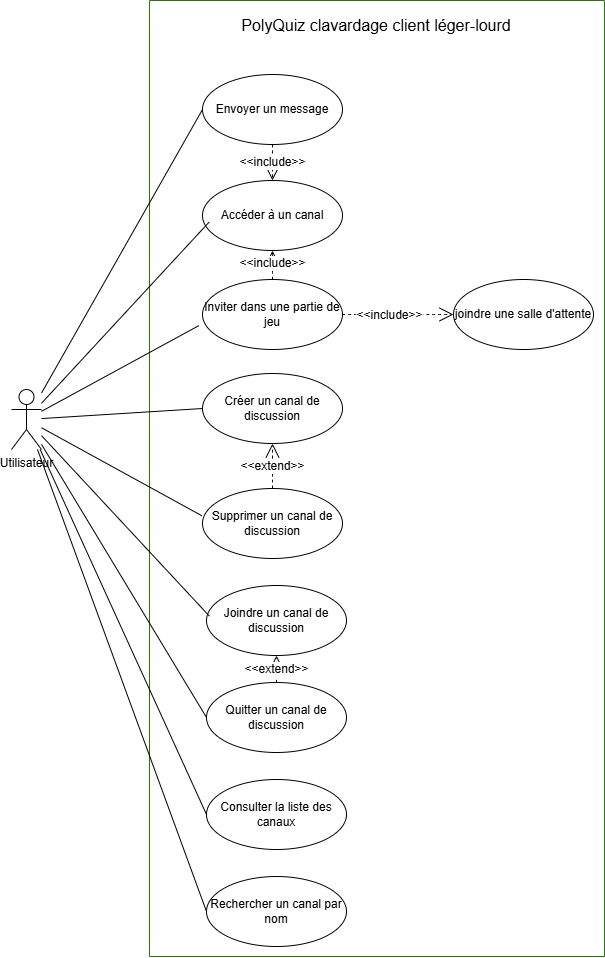

The diagram above was exported from draw.io. Its source (the exported page's mxGraphModel, read from the mxfile embedded in the PNG):
<mxGraphModel dx="2164" dy="2004" grid="0" gridSize="10" guides="1" tooltips="1" connect="1" arrows="1" fold="1" page="0" pageScale="1" pageWidth="827" pageHeight="1169" math="0" shadow="0">
  <root>
    <mxCell id="0" />
    <mxCell id="1" parent="0" />
    <mxCell id="U3_DOA0L90nCBtN4ofdK-2" value="" style="swimlane;startSize=0;fillColor=#60a917;strokeColor=#2D7600;fillStyle=solid;fontColor=#ffffff;rotation=0;" vertex="1" parent="1">
      <mxGeometry x="-212" y="-416" width="455" height="956" as="geometry" />
    </mxCell>
    <mxCell id="U3_DOA0L90nCBtN4ofdK-3" value="PolyQuiz clavardage client léger-lourd" style="text;strokeColor=none;fillColor=none;html=1;align=center;verticalAlign=middle;whiteSpace=wrap;rounded=0;fontSize=16;" vertex="1" parent="U3_DOA0L90nCBtN4ofdK-2">
      <mxGeometry x="84.5" y="10" width="286" height="30" as="geometry" />
    </mxCell>
    <mxCell id="U3_DOA0L90nCBtN4ofdK-42" value="Envoyer un message" style="ellipse;whiteSpace=wrap;html=1;" vertex="1" parent="U3_DOA0L90nCBtN4ofdK-2">
      <mxGeometry x="53" y="74" width="140" height="70" as="geometry" />
    </mxCell>
    <mxCell id="U3_DOA0L90nCBtN4ofdK-43" value="Inviter dans une partie de jeu" style="ellipse;whiteSpace=wrap;html=1;" vertex="1" parent="U3_DOA0L90nCBtN4ofdK-2">
      <mxGeometry x="53" y="279" width="140" height="70" as="geometry" />
    </mxCell>
    <mxCell id="U3_DOA0L90nCBtN4ofdK-44" value="Quitter un canal de discussion" style="ellipse;whiteSpace=wrap;html=1;" vertex="1" parent="U3_DOA0L90nCBtN4ofdK-2">
      <mxGeometry x="57" y="682" width="140" height="70" as="geometry" />
    </mxCell>
    <mxCell id="U3_DOA0L90nCBtN4ofdK-45" value="Accéder à un canal" style="ellipse;whiteSpace=wrap;html=1;" vertex="1" parent="U3_DOA0L90nCBtN4ofdK-2">
      <mxGeometry x="53" y="180" width="140" height="70" as="geometry" />
    </mxCell>
    <mxCell id="U3_DOA0L90nCBtN4ofdK-47" value="Rechercher un canal par nom" style="ellipse;whiteSpace=wrap;html=1;" vertex="1" parent="U3_DOA0L90nCBtN4ofdK-2">
      <mxGeometry x="57" y="876" width="140" height="70" as="geometry" />
    </mxCell>
    <mxCell id="U3_DOA0L90nCBtN4ofdK-48" value="&amp;lt;&amp;lt;include&amp;gt;&amp;gt;" style="endArrow=open;endSize=12;dashed=1;html=1;rounded=0;fontSize=12;curved=1;entryX=0.5;entryY=0;entryDx=0;entryDy=0;" edge="1" parent="U3_DOA0L90nCBtN4ofdK-2" source="U3_DOA0L90nCBtN4ofdK-42" target="U3_DOA0L90nCBtN4ofdK-45">
      <mxGeometry width="160" relative="1" as="geometry">
        <mxPoint x="123" y="179" as="sourcePoint" />
        <mxPoint x="317" y="368" as="targetPoint" />
      </mxGeometry>
    </mxCell>
    <mxCell id="U3_DOA0L90nCBtN4ofdK-51" value="Joindre un canal de discussion" style="ellipse;whiteSpace=wrap;html=1;" vertex="1" parent="U3_DOA0L90nCBtN4ofdK-2">
      <mxGeometry x="57" y="585" width="140" height="70" as="geometry" />
    </mxCell>
    <mxCell id="U3_DOA0L90nCBtN4ofdK-52" value="Supprimer un canal de discussion" style="ellipse;whiteSpace=wrap;html=1;" vertex="1" parent="U3_DOA0L90nCBtN4ofdK-2">
      <mxGeometry x="53" y="488" width="140" height="70" as="geometry" />
    </mxCell>
    <mxCell id="U3_DOA0L90nCBtN4ofdK-53" value="Créer un canal de discussion" style="ellipse;whiteSpace=wrap;html=1;" vertex="1" parent="U3_DOA0L90nCBtN4ofdK-2">
      <mxGeometry x="53" y="373" width="140" height="70" as="geometry" />
    </mxCell>
    <mxCell id="U3_DOA0L90nCBtN4ofdK-56" value="Consulter la liste des canaux" style="ellipse;whiteSpace=wrap;html=1;" vertex="1" parent="U3_DOA0L90nCBtN4ofdK-2">
      <mxGeometry x="57" y="779" width="140" height="70" as="geometry" />
    </mxCell>
    <mxCell id="U3_DOA0L90nCBtN4ofdK-57" value="&amp;lt;&amp;lt;include&amp;gt;&amp;gt;" style="endArrow=open;endSize=12;dashed=1;html=1;rounded=0;fontSize=12;curved=1;entryX=0.5;entryY=1;entryDx=0;entryDy=0;exitX=0.5;exitY=0;exitDx=0;exitDy=0;" edge="1" parent="U3_DOA0L90nCBtN4ofdK-2" source="U3_DOA0L90nCBtN4ofdK-43" target="U3_DOA0L90nCBtN4ofdK-45">
      <mxGeometry width="160" relative="1" as="geometry">
        <mxPoint x="119" y="271" as="sourcePoint" />
        <mxPoint x="279" y="271" as="targetPoint" />
      </mxGeometry>
    </mxCell>
    <mxCell id="U3_DOA0L90nCBtN4ofdK-58" value="joindre une salle d'attente" style="ellipse;whiteSpace=wrap;html=1;" vertex="1" parent="U3_DOA0L90nCBtN4ofdK-2">
      <mxGeometry x="304" y="279" width="140" height="70" as="geometry" />
    </mxCell>
    <mxCell id="U3_DOA0L90nCBtN4ofdK-59" value="&amp;lt;&amp;lt;include&amp;gt;&amp;gt;" style="endArrow=open;endSize=12;dashed=1;html=1;rounded=0;fontSize=12;curved=1;entryX=0;entryY=0.5;entryDx=0;entryDy=0;exitX=1;exitY=0.5;exitDx=0;exitDy=0;" edge="1" parent="U3_DOA0L90nCBtN4ofdK-2" source="U3_DOA0L90nCBtN4ofdK-43" target="U3_DOA0L90nCBtN4ofdK-58">
      <mxGeometry x="-0.1724" y="-1" width="160" relative="1" as="geometry">
        <mxPoint x="236" y="308" as="sourcePoint" />
        <mxPoint x="236" y="279" as="targetPoint" />
        <mxPoint as="offset" />
      </mxGeometry>
    </mxCell>
    <mxCell id="U3_DOA0L90nCBtN4ofdK-60" value="&amp;lt;&amp;lt;extend&amp;gt;&amp;gt;" style="endArrow=open;endSize=12;dashed=1;html=1;rounded=0;fontSize=12;curved=1;entryX=0.5;entryY=1;entryDx=0;entryDy=0;exitX=0.5;exitY=0;exitDx=0;exitDy=0;" edge="1" parent="U3_DOA0L90nCBtN4ofdK-2" source="U3_DOA0L90nCBtN4ofdK-52" target="U3_DOA0L90nCBtN4ofdK-53">
      <mxGeometry width="160" relative="1" as="geometry">
        <mxPoint x="115" y="468" as="sourcePoint" />
        <mxPoint x="275" y="468" as="targetPoint" />
      </mxGeometry>
    </mxCell>
    <mxCell id="U3_DOA0L90nCBtN4ofdK-63" value="&amp;lt;&amp;lt;extend&amp;gt;&amp;gt;" style="endArrow=open;endSize=12;dashed=1;html=1;rounded=0;fontSize=12;curved=1;entryX=0.5;entryY=1;entryDx=0;entryDy=0;exitX=0.5;exitY=0;exitDx=0;exitDy=0;" edge="1" parent="U3_DOA0L90nCBtN4ofdK-2" source="U3_DOA0L90nCBtN4ofdK-44" target="U3_DOA0L90nCBtN4ofdK-51">
      <mxGeometry width="160" relative="1" as="geometry">
        <mxPoint x="125" y="679" as="sourcePoint" />
        <mxPoint x="285" y="679" as="targetPoint" />
      </mxGeometry>
    </mxCell>
    <mxCell id="U3_DOA0L90nCBtN4ofdK-5" value="Utilisateur" style="shape=umlActor;verticalLabelPosition=bottom;verticalAlign=top;html=1;outlineConnect=0;" vertex="1" parent="1">
      <mxGeometry x="-350" y="-27" width="30" height="60" as="geometry" />
    </mxCell>
    <mxCell id="U3_DOA0L90nCBtN4ofdK-66" value="" style="endArrow=none;html=1;rounded=0;fontSize=12;startSize=8;endSize=8;curved=1;entryX=0;entryY=0.5;entryDx=0;entryDy=0;" edge="1" parent="1" source="U3_DOA0L90nCBtN4ofdK-5" target="U3_DOA0L90nCBtN4ofdK-42">
      <mxGeometry width="50" height="50" relative="1" as="geometry">
        <mxPoint x="-310" y="-28" as="sourcePoint" />
        <mxPoint x="-103" y="-92" as="targetPoint" />
      </mxGeometry>
    </mxCell>
    <mxCell id="U3_DOA0L90nCBtN4ofdK-67" value="" style="endArrow=none;html=1;rounded=0;fontSize=12;startSize=8;endSize=8;curved=1;entryX=0.048;entryY=0.593;entryDx=0;entryDy=0;entryPerimeter=0;" edge="1" parent="1" source="U3_DOA0L90nCBtN4ofdK-5" target="U3_DOA0L90nCBtN4ofdK-45">
      <mxGeometry width="50" height="50" relative="1" as="geometry">
        <mxPoint x="-301" y="-22" as="sourcePoint" />
        <mxPoint x="-290" y="-10" as="targetPoint" />
      </mxGeometry>
    </mxCell>
    <mxCell id="U3_DOA0L90nCBtN4ofdK-68" value="" style="endArrow=none;html=1;rounded=0;fontSize=12;startSize=8;endSize=8;curved=1;entryX=-0.026;entryY=0.659;entryDx=0;entryDy=0;entryPerimeter=0;" edge="1" parent="1" source="U3_DOA0L90nCBtN4ofdK-5" target="U3_DOA0L90nCBtN4ofdK-43">
      <mxGeometry width="50" height="50" relative="1" as="geometry">
        <mxPoint x="-293" y="-15" as="sourcePoint" />
        <mxPoint x="-291" y="-7" as="targetPoint" />
      </mxGeometry>
    </mxCell>
    <mxCell id="U3_DOA0L90nCBtN4ofdK-69" value="" style="endArrow=none;html=1;rounded=0;fontSize=12;startSize=8;endSize=8;curved=1;entryX=0;entryY=0.5;entryDx=0;entryDy=0;" edge="1" parent="1" source="U3_DOA0L90nCBtN4ofdK-5" target="U3_DOA0L90nCBtN4ofdK-53">
      <mxGeometry width="50" height="50" relative="1" as="geometry">
        <mxPoint x="-292" y="1" as="sourcePoint" />
        <mxPoint x="-249" y="3" as="targetPoint" />
      </mxGeometry>
    </mxCell>
    <mxCell id="U3_DOA0L90nCBtN4ofdK-70" value="" style="endArrow=none;html=1;rounded=0;fontSize=12;startSize=8;endSize=8;curved=1;entryX=-0.005;entryY=0.389;entryDx=0;entryDy=0;entryPerimeter=0;" edge="1" parent="1" source="U3_DOA0L90nCBtN4ofdK-5" target="U3_DOA0L90nCBtN4ofdK-52">
      <mxGeometry width="50" height="50" relative="1" as="geometry">
        <mxPoint x="-257" y="85" as="sourcePoint" />
        <mxPoint x="-207" y="35" as="targetPoint" />
      </mxGeometry>
    </mxCell>
    <mxCell id="U3_DOA0L90nCBtN4ofdK-71" value="" style="endArrow=none;html=1;rounded=0;fontSize=12;startSize=8;endSize=8;curved=1;entryX=0.021;entryY=0.438;entryDx=0;entryDy=0;entryPerimeter=0;" edge="1" parent="1" source="U3_DOA0L90nCBtN4ofdK-5" target="U3_DOA0L90nCBtN4ofdK-51">
      <mxGeometry width="50" height="50" relative="1" as="geometry">
        <mxPoint x="-173" y="176" as="sourcePoint" />
        <mxPoint x="-123" y="126" as="targetPoint" />
      </mxGeometry>
    </mxCell>
    <mxCell id="U3_DOA0L90nCBtN4ofdK-72" value="" style="endArrow=none;html=1;rounded=0;fontSize=12;startSize=8;endSize=8;curved=1;entryX=0;entryY=0.5;entryDx=0;entryDy=0;" edge="1" parent="1" source="U3_DOA0L90nCBtN4ofdK-5" target="U3_DOA0L90nCBtN4ofdK-44">
      <mxGeometry width="50" height="50" relative="1" as="geometry">
        <mxPoint x="-331" y="263" as="sourcePoint" />
        <mxPoint x="-281" y="213" as="targetPoint" />
      </mxGeometry>
    </mxCell>
    <mxCell id="U3_DOA0L90nCBtN4ofdK-73" value="" style="endArrow=none;html=1;rounded=0;fontSize=12;startSize=8;endSize=8;curved=1;entryX=0;entryY=0.5;entryDx=0;entryDy=0;" edge="1" parent="1" source="U3_DOA0L90nCBtN4ofdK-5" target="U3_DOA0L90nCBtN4ofdK-56">
      <mxGeometry width="50" height="50" relative="1" as="geometry">
        <mxPoint x="-317" y="314" as="sourcePoint" />
        <mxPoint x="-267" y="264" as="targetPoint" />
      </mxGeometry>
    </mxCell>
    <mxCell id="U3_DOA0L90nCBtN4ofdK-74" value="" style="endArrow=none;html=1;rounded=0;fontSize=12;startSize=8;endSize=8;curved=1;exitX=0;exitY=0.5;exitDx=0;exitDy=0;" edge="1" parent="1" source="U3_DOA0L90nCBtN4ofdK-47" target="U3_DOA0L90nCBtN4ofdK-5">
      <mxGeometry width="50" height="50" relative="1" as="geometry">
        <mxPoint x="-88" y="257" as="sourcePoint" />
        <mxPoint x="-38" y="207" as="targetPoint" />
      </mxGeometry>
    </mxCell>
  </root>
</mxGraphModel>